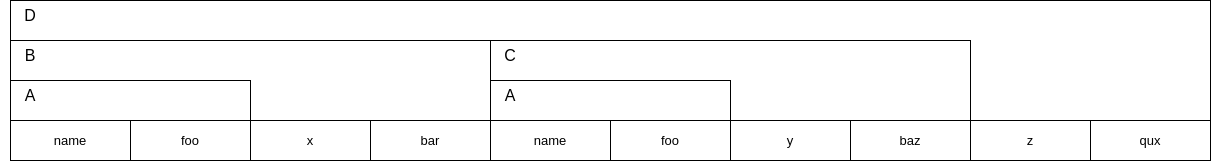

The diagram above was exported from draw.io. Its source (the exported page's mxGraphModel, read from the mxfile embedded in the PNG):
<mxGraphModel dx="1434" dy="725" grid="1" gridSize="10" guides="1" tooltips="1" connect="1" arrows="1" fold="1" page="1" pageScale="1" pageWidth="850" pageHeight="1100" math="0" shadow="0">
  <root>
    <mxCell id="0" />
    <mxCell id="1" parent="0" />
    <mxCell id="UKTEsgtPMI7BZfc5ekip-1" value="" style="rounded=0;whiteSpace=wrap;html=1;" vertex="1" parent="1">
      <mxGeometry x="80" y="160" width="1200" height="160" as="geometry" />
    </mxCell>
    <mxCell id="UKTEsgtPMI7BZfc5ekip-21" value="" style="rounded=0;whiteSpace=wrap;html=1;" vertex="1" parent="1">
      <mxGeometry x="80" y="200" width="480" height="120" as="geometry" />
    </mxCell>
    <mxCell id="UKTEsgtPMI7BZfc5ekip-2" value="" style="rounded=0;whiteSpace=wrap;html=1;" vertex="1" parent="1">
      <mxGeometry x="80" y="240" width="240" height="80" as="geometry" />
    </mxCell>
    <mxCell id="UKTEsgtPMI7BZfc5ekip-3" value="" style="rounded=0;whiteSpace=wrap;html=1;" vertex="1" parent="1">
      <mxGeometry x="560" y="200" width="480" height="120" as="geometry" />
    </mxCell>
    <mxCell id="UKTEsgtPMI7BZfc5ekip-4" value="" style="rounded=0;whiteSpace=wrap;html=1;" vertex="1" parent="1">
      <mxGeometry x="80" y="280" width="120" height="40" as="geometry" />
    </mxCell>
    <mxCell id="UKTEsgtPMI7BZfc5ekip-5" value="" style="rounded=0;whiteSpace=wrap;html=1;" vertex="1" parent="1">
      <mxGeometry x="200" y="280" width="120" height="40" as="geometry" />
    </mxCell>
    <mxCell id="UKTEsgtPMI7BZfc5ekip-6" value="" style="rounded=0;whiteSpace=wrap;html=1;" vertex="1" parent="1">
      <mxGeometry x="320" y="280" width="120" height="40" as="geometry" />
    </mxCell>
    <mxCell id="UKTEsgtPMI7BZfc5ekip-7" value="" style="rounded=0;whiteSpace=wrap;html=1;" vertex="1" parent="1">
      <mxGeometry x="440" y="280" width="120" height="40" as="geometry" />
    </mxCell>
    <mxCell id="UKTEsgtPMI7BZfc5ekip-8" value="" style="rounded=0;whiteSpace=wrap;html=1;" vertex="1" parent="1">
      <mxGeometry x="800" y="280" width="120" height="40" as="geometry" />
    </mxCell>
    <mxCell id="UKTEsgtPMI7BZfc5ekip-9" value="" style="rounded=0;whiteSpace=wrap;html=1;" vertex="1" parent="1">
      <mxGeometry x="920" y="280" width="120" height="40" as="geometry" />
    </mxCell>
    <mxCell id="UKTEsgtPMI7BZfc5ekip-10" value="&lt;font style=&quot;font-size: 16px;&quot;&gt;D&lt;/font&gt;" style="text;html=1;align=center;verticalAlign=middle;whiteSpace=wrap;rounded=0;" vertex="1" parent="1">
      <mxGeometry x="70" y="160" width="60" height="30" as="geometry" />
    </mxCell>
    <mxCell id="UKTEsgtPMI7BZfc5ekip-11" value="&lt;font style=&quot;font-size: 16px;&quot;&gt;A&lt;/font&gt;" style="text;html=1;align=center;verticalAlign=middle;whiteSpace=wrap;rounded=0;" vertex="1" parent="1">
      <mxGeometry x="70" y="240" width="60" height="30" as="geometry" />
    </mxCell>
    <mxCell id="UKTEsgtPMI7BZfc5ekip-13" value="&lt;font style=&quot;font-size: 13px;&quot;&gt;name&lt;/font&gt;" style="text;html=1;align=center;verticalAlign=middle;whiteSpace=wrap;rounded=0;" vertex="1" parent="1">
      <mxGeometry x="110" y="285" width="60" height="30" as="geometry" />
    </mxCell>
    <mxCell id="UKTEsgtPMI7BZfc5ekip-14" value="&lt;font style=&quot;font-size: 13px;&quot;&gt;x&lt;/font&gt;" style="text;html=1;align=center;verticalAlign=middle;whiteSpace=wrap;rounded=0;" vertex="1" parent="1">
      <mxGeometry x="350" y="285" width="60" height="30" as="geometry" />
    </mxCell>
    <mxCell id="UKTEsgtPMI7BZfc5ekip-15" value="&lt;font style=&quot;font-size: 13px;&quot;&gt;foo&lt;/font&gt;" style="text;html=1;align=center;verticalAlign=middle;whiteSpace=wrap;rounded=0;" vertex="1" parent="1">
      <mxGeometry x="230" y="285" width="60" height="30" as="geometry" />
    </mxCell>
    <mxCell id="UKTEsgtPMI7BZfc5ekip-16" value="&lt;font style=&quot;font-size: 13px;&quot;&gt;bar&lt;/font&gt;" style="text;html=1;align=center;verticalAlign=middle;whiteSpace=wrap;rounded=0;" vertex="1" parent="1">
      <mxGeometry x="470" y="285" width="60" height="30" as="geometry" />
    </mxCell>
    <mxCell id="UKTEsgtPMI7BZfc5ekip-17" value="&lt;font style=&quot;font-size: 13px;&quot;&gt;y&lt;/font&gt;" style="text;html=1;align=center;verticalAlign=middle;whiteSpace=wrap;rounded=0;" vertex="1" parent="1">
      <mxGeometry x="830" y="285" width="60" height="30" as="geometry" />
    </mxCell>
    <mxCell id="UKTEsgtPMI7BZfc5ekip-18" value="&lt;font style=&quot;font-size: 13px;&quot;&gt;baz&lt;/font&gt;" style="text;html=1;align=center;verticalAlign=middle;whiteSpace=wrap;rounded=0;" vertex="1" parent="1">
      <mxGeometry x="950" y="285" width="60" height="30" as="geometry" />
    </mxCell>
    <mxCell id="UKTEsgtPMI7BZfc5ekip-12" value="&lt;font style=&quot;font-size: 16px;&quot;&gt;B&lt;/font&gt;" style="text;html=1;align=center;verticalAlign=middle;whiteSpace=wrap;rounded=0;" vertex="1" parent="1">
      <mxGeometry x="70" y="200" width="60" height="30" as="geometry" />
    </mxCell>
    <mxCell id="UKTEsgtPMI7BZfc5ekip-22" value="" style="rounded=0;whiteSpace=wrap;html=1;" vertex="1" parent="1">
      <mxGeometry x="560" y="240" width="240" height="80" as="geometry" />
    </mxCell>
    <mxCell id="UKTEsgtPMI7BZfc5ekip-23" value="" style="rounded=0;whiteSpace=wrap;html=1;" vertex="1" parent="1">
      <mxGeometry x="560" y="280" width="120" height="40" as="geometry" />
    </mxCell>
    <mxCell id="UKTEsgtPMI7BZfc5ekip-24" value="" style="rounded=0;whiteSpace=wrap;html=1;" vertex="1" parent="1">
      <mxGeometry x="680" y="280" width="120" height="40" as="geometry" />
    </mxCell>
    <mxCell id="UKTEsgtPMI7BZfc5ekip-25" value="&lt;font style=&quot;font-size: 16px;&quot;&gt;A&lt;/font&gt;" style="text;html=1;align=center;verticalAlign=middle;whiteSpace=wrap;rounded=0;" vertex="1" parent="1">
      <mxGeometry x="550" y="240" width="60" height="30" as="geometry" />
    </mxCell>
    <mxCell id="UKTEsgtPMI7BZfc5ekip-26" value="&lt;font style=&quot;font-size: 13px;&quot;&gt;name&lt;/font&gt;" style="text;html=1;align=center;verticalAlign=middle;whiteSpace=wrap;rounded=0;" vertex="1" parent="1">
      <mxGeometry x="590" y="285" width="60" height="30" as="geometry" />
    </mxCell>
    <mxCell id="UKTEsgtPMI7BZfc5ekip-27" value="&lt;font style=&quot;font-size: 13px;&quot;&gt;foo&lt;/font&gt;" style="text;html=1;align=center;verticalAlign=middle;whiteSpace=wrap;rounded=0;" vertex="1" parent="1">
      <mxGeometry x="710" y="285" width="60" height="30" as="geometry" />
    </mxCell>
    <mxCell id="UKTEsgtPMI7BZfc5ekip-28" value="&lt;font style=&quot;font-size: 16px;&quot;&gt;C&lt;/font&gt;" style="text;html=1;align=center;verticalAlign=middle;whiteSpace=wrap;rounded=0;" vertex="1" parent="1">
      <mxGeometry x="550" y="200" width="60" height="30" as="geometry" />
    </mxCell>
    <mxCell id="UKTEsgtPMI7BZfc5ekip-29" value="" style="rounded=0;whiteSpace=wrap;html=1;" vertex="1" parent="1">
      <mxGeometry x="1040" y="280" width="120" height="40" as="geometry" />
    </mxCell>
    <mxCell id="UKTEsgtPMI7BZfc5ekip-30" value="" style="rounded=0;whiteSpace=wrap;html=1;" vertex="1" parent="1">
      <mxGeometry x="1160" y="280" width="120" height="40" as="geometry" />
    </mxCell>
    <mxCell id="UKTEsgtPMI7BZfc5ekip-31" value="&lt;font style=&quot;font-size: 13px;&quot;&gt;z&lt;/font&gt;" style="text;html=1;align=center;verticalAlign=middle;whiteSpace=wrap;rounded=0;" vertex="1" parent="1">
      <mxGeometry x="1070" y="285" width="60" height="30" as="geometry" />
    </mxCell>
    <mxCell id="UKTEsgtPMI7BZfc5ekip-32" value="&lt;font style=&quot;font-size: 13px;&quot;&gt;qux&lt;/font&gt;" style="text;html=1;align=center;verticalAlign=middle;whiteSpace=wrap;rounded=0;" vertex="1" parent="1">
      <mxGeometry x="1190" y="285" width="60" height="30" as="geometry" />
    </mxCell>
  </root>
</mxGraphModel>